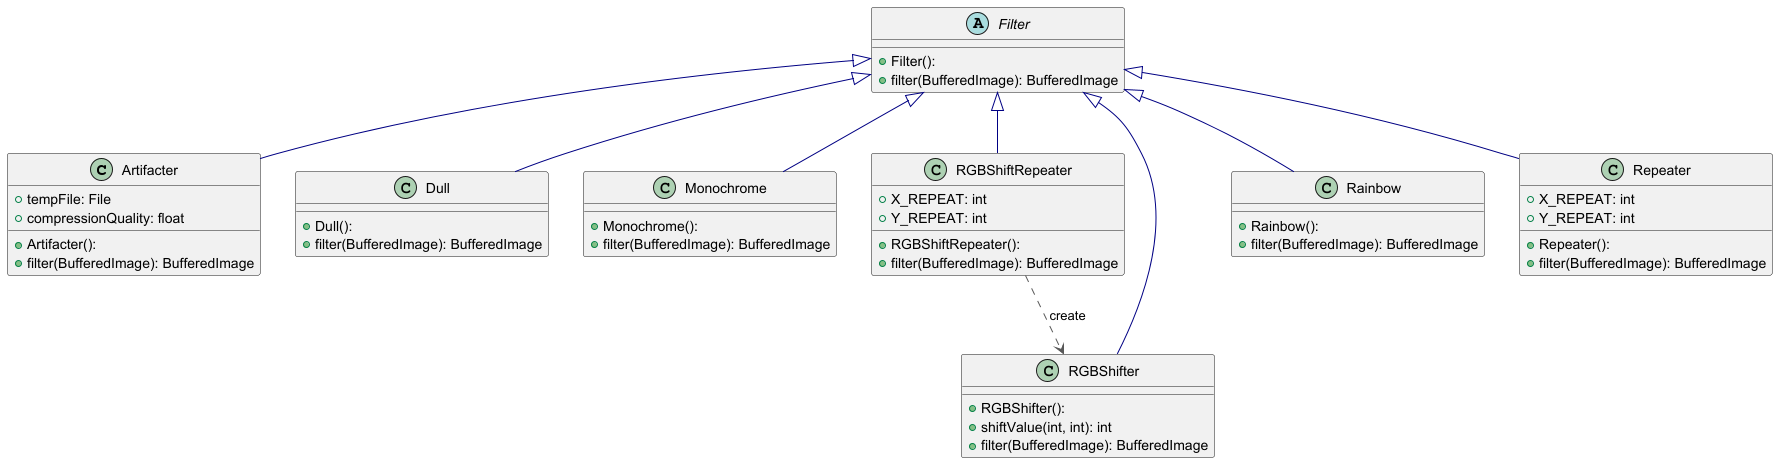

The diagram above was rendered by PlantUML. Its source (embedded in the PNG):
@startuml

class Artifacter {
  + Artifacter(): 
  + tempFile: File
  + compressionQuality: float
  + filter(BufferedImage): BufferedImage
}
class Dull {
  + Dull(): 
  + filter(BufferedImage): BufferedImage
}
abstract Filter {
  + Filter(): 
  + filter(BufferedImage): BufferedImage
}
class Monochrome {
  + Monochrome(): 
  + filter(BufferedImage): BufferedImage
}
class RGBShiftRepeater {
  + RGBShiftRepeater(): 
  + X_REPEAT: int
  + Y_REPEAT: int
  + filter(BufferedImage): BufferedImage
}
class RGBShifter {
  + RGBShifter(): 
  + shiftValue(int, int): int
  + filter(BufferedImage): BufferedImage
}
class Rainbow {
  + Rainbow(): 
  + filter(BufferedImage): BufferedImage
}
class Repeater {
  + Repeater(): 
  + X_REPEAT: int
  + Y_REPEAT: int
  + filter(BufferedImage): BufferedImage
}

Artifacter        -[#000082,plain]up-^  Filter           
Dull              -[#000082,plain]up-^  Filter           
Monochrome        -[#000082,plain]up-^  Filter           
RGBShiftRepeater  -[#000082,plain]up-^  Filter           
RGBShiftRepeater  -[#595959,dashed]->  RGBShifter       : "«create»"
RGBShifter        -[#000082,plain]up-^  Filter           
Rainbow           -[#000082,plain]up-^  Filter           
Repeater          -[#000082,plain]up-^  Filter           
@enduml